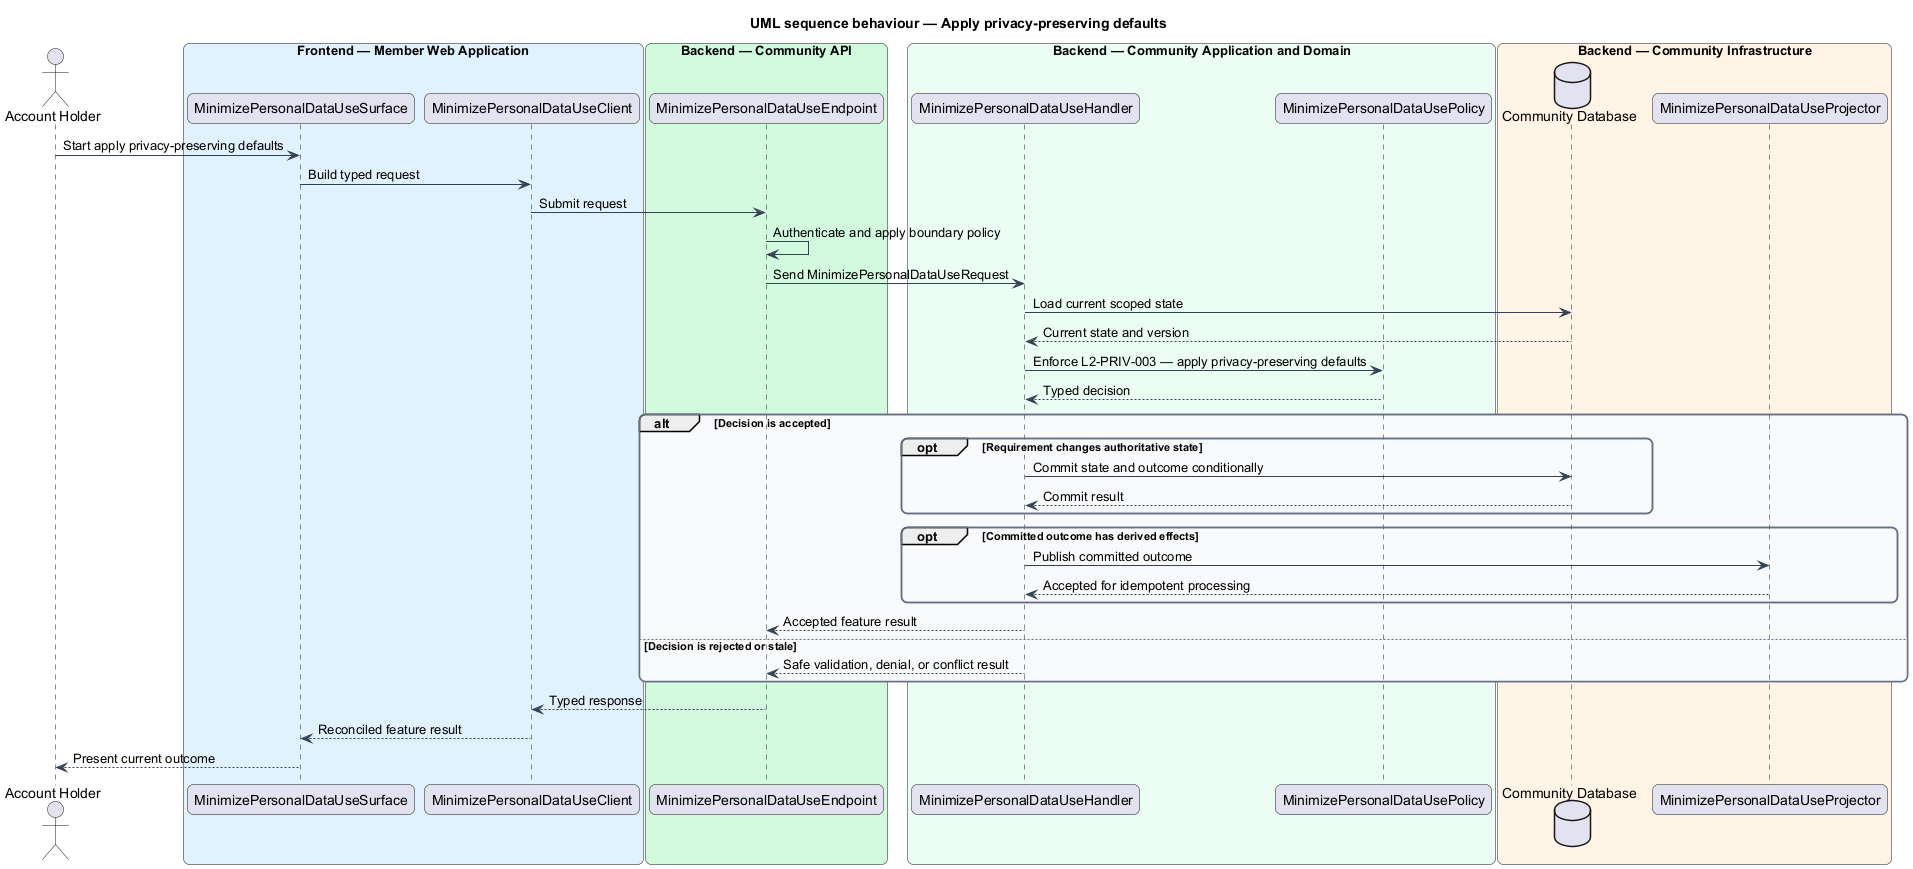

The diagram above was rendered by PlantUML. Its source (embedded in the PNG):
@startuml
title UML sequence behaviour — Apply privacy-preserving defaults
skinparam backgroundColor #FFFFFF
skinparam shadowing false
skinparam roundcorner 12
skinparam defaultFontName Arial
skinparam ArrowColor #344054
skinparam rectangle {
  BorderColor #344054
  FontColor #101828
}
skinparam package {
  BorderColor #667085
  FontColor #101828
  BackgroundColor #F9FAFB
}
actor "Account Holder" as actor
box "Frontend — Member Web Application" #E0F2FE
  participant "MinimizePersonalDataUseSurface" as surface
  participant "MinimizePersonalDataUseClient" as client
end box
box "Backend — Community API" #D1FADF
  participant "MinimizePersonalDataUseEndpoint" as endpoint
end box
box "Backend — Community Application and Domain" #ECFDF3
  participant "MinimizePersonalDataUseHandler" as handler
  participant "MinimizePersonalDataUsePolicy" as policy
end box
box "Backend — Community Infrastructure" #FFF4E5
  database "Community Database" as store
  participant "MinimizePersonalDataUseProjector" as projector
end box

actor -> surface : Start apply privacy-preserving defaults
surface -> client : Build typed request
client -> endpoint : Submit request
endpoint -> endpoint : Authenticate and apply boundary policy
endpoint -> handler : Send MinimizePersonalDataUseRequest
handler -> store : Load current scoped state
store --> handler : Current state and version
handler -> policy : Enforce L2-PRIV-003 — apply privacy-preserving defaults
policy --> handler : Typed decision
alt Decision is accepted
  opt Requirement changes authoritative state
    handler -> store : Commit state and outcome conditionally
    store --> handler : Commit result
  end
  opt Committed outcome has derived effects
    handler -> projector : Publish committed outcome
    projector --> handler : Accepted for idempotent processing
  end
  handler --> endpoint : Accepted feature result
else Decision is rejected or stale
  handler --> endpoint : Safe validation, denial, or conflict result
end
endpoint --> client : Typed response
client --> surface : Reconciled feature result
surface --> actor : Present current outcome
@enduml